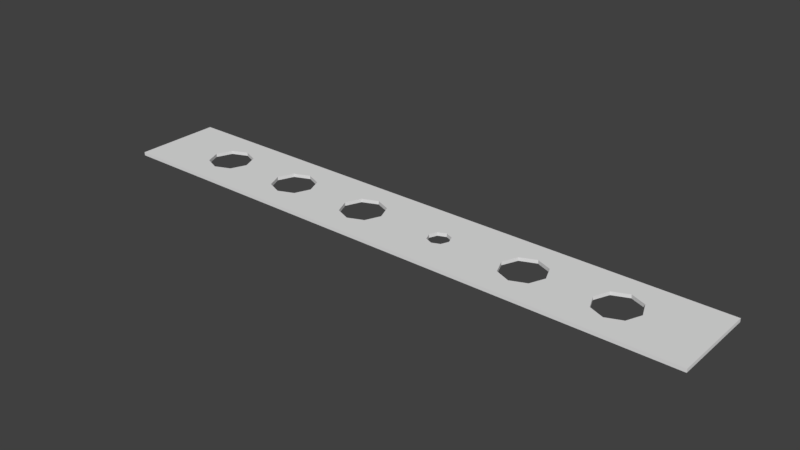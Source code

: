 # Source: Lochstreifen31.blend  (saved by Blender 2.77.0; exported with 4.5.12 LTS)
import bpy
from mathutils import Matrix  # noqa: F401  (used for matrix-valued properties, if any)

bpy.ops.wm.read_factory_settings(use_empty=True)
scene = bpy.context.scene
scene.name = 'Scene'

# ---- collections
col_collection_1 = bpy.data.collections.new('Collection 1'); scene.collection.children.link(col_collection_1)

# ---- world
world_world = bpy.data.worlds.new('World'); scene.world = world_world
world_world.color = (0.05088, 0.05088, 0.05088)
world_world.use_sun_shadow = False
world_world.sun_shadow_jitter_overblur = 0.0
world_world.cycles.sampling_method = 'MANUAL'

# ---- meshes
me_plane = bpy.data.meshes.new('Plane')
me_plane.from_pydata([(-1.0, -1.0, 0.0), (1.0, -1.0, 0.0), (-1.0, 1.0, 0.0), (1.0, 1.0, 0.0), (0.146, 1.0, 0.0), (0.146, -1.0, 0.0), (0.146, -0.25, 0.0), (0.1095, 0.0, 0.0), (0.146, 0.25, 0.0), (0.1825, 0.0, 0.0), (1.0, 0.0, 0.0), (-1.0, 0.0, 0.0), (0.1202, -0.1768, 0.0), (0.1202, 0.1768, 0.0), (0.1718, 0.1768, 0.0), (0.1718, -0.1768, 0.0), (0.7299, -1.0, 0.0), (0.7299, 1.0, 0.0), (0.6783, 0.3535, 0.0), (0.8029, 0.0, 0.0), (0.6569, 0.0, 0.0), (0.7299, 0.5, 0.0), (0.7299, -0.5, 0.0), (0.6783, -0.3535, 0.0), (0.7815, 0.3535, 0.0), (0.7815, -0.3535, 0.0), (0.3863, 0.3535, 0.0), (0.4379, 1.0, 0.0), (0.4379, -1.0, 0.0), (0.5109, 0.0, 0.0), (0.3649, 0.0, 0.0), (0.4379, 0.5, 0.0), (0.4379, -0.5, 0.0), (0.3863, -0.3535, 0.0), (0.4895, 0.3535, 0.0), (0.4895, -0.3535, 0.0), (-0.4895, 0.3535, 0.0), (-0.3649, 0.0, 0.0), (-0.5109, 0.0, 0.0), (-0.4379, 0.5, 0.0), (-0.4379, -0.5, 0.0), (-0.4895, -0.3535, 0.0), (-0.3863, 0.3535, 0.0), (-0.3863, -0.3535, 0.0), (-0.4379, 1.0, 0.0), (-0.4379, -1.0, 0.0), (-0.146, -1.0, 0.0), (-0.146, 1.0, 0.0), (-0.1976, 0.3535, 0.0), (-0.07299, 0.0, 0.0), (-0.219, 0.0, 0.0), (-0.146, 0.5, 0.0), (-0.146, -0.5, 0.0), (-0.1976, -0.3535, 0.0), (-0.09437, 0.3535, 0.0), (-0.09437, -0.3535, 0.0), (-0.7299, 1.0, 0.0), (-0.7299, -1.0, 0.0), (-0.7815, 0.3535, 0.0), (-0.6569, 0.0, 0.0), (-0.8029, 0.0, 0.0), (-0.7299, 0.5, 0.0), (-0.7299, -0.5, 0.0), (-0.7815, -0.3535, 0.0), (-0.6783, 0.3535, 0.0), (-0.6783, -0.3535, 0.0), (-1.0, -1.0, 0.01), (1.0, -1.0, 0.01), (-1.0, 1.0, 0.01), (1.0, 1.0, 0.01), (0.146, 1.0, 0.01), (0.146, -1.0, 0.01), (0.146, -0.25, 0.01), (0.1095, 0.0, 0.01), (0.146, 0.25, 0.01), (0.1825, 0.0, 0.01), (1.0, 0.0, 0.01), (-1.0, 0.0, 0.01), (0.1202, -0.1768, 0.01), (0.1202, 0.1768, 0.01), (0.1718, 0.1768, 0.01), (0.1718, -0.1768, 0.01), (0.7299, -1.0, 0.01), (0.7299, 1.0, 0.01), (0.6783, 0.3535, 0.01), (0.8029, 0.0, 0.01), (0.6569, 0.0, 0.01), (0.7299, 0.5, 0.01), (0.7299, -0.5, 0.01), (0.6783, -0.3535, 0.01), (0.7815, 0.3535, 0.01), (0.7815, -0.3535, 0.01), (0.3863, 0.3535, 0.01), (0.4379, 1.0, 0.01), (0.4379, -1.0, 0.01), (0.5109, 0.0, 0.01), (0.3649, 0.0, 0.01), (0.4379, 0.5, 0.01), (0.4379, -0.5, 0.01), (0.3863, -0.3535, 0.01), (0.4895, 0.3535, 0.01), (0.4895, -0.3535, 0.01), (-0.4895, 0.3535, 0.01), (-0.3649, 0.0, 0.01), (-0.5109, 0.0, 0.01), (-0.4379, 0.5, 0.01), (-0.4379, -0.5, 0.01), (-0.4895, -0.3535, 0.01), (-0.3863, 0.3535, 0.01), (-0.3863, -0.3535, 0.01), (-0.4379, 1.0, 0.01), (-0.4379, -1.0, 0.01), (-0.146, -1.0, 0.01), (-0.146, 1.0, 0.01), (-0.1976, 0.3535, 0.01), (-0.07299, 0.0, 0.01), (-0.219, 0.0, 0.01), (-0.146, 0.5, 0.01), (-0.146, -0.5, 0.01), (-0.1976, -0.3535, 0.01), (-0.09437, 0.3535, 0.01), (-0.09437, -0.3535, 0.01), (-0.7299, 1.0, 0.01), (-0.7299, -1.0, 0.01), (-0.7815, 0.3535, 0.01), (-0.6569, 0.0, 0.01), (-0.8029, 0.0, 0.01), (-0.7299, 0.5, 0.01), (-0.7299, -0.5, 0.01), (-0.7815, -0.3535, 0.01), (-0.6783, 0.3535, 0.01), (-0.6783, -0.3535, 0.01)], [], [(22, 25, 19, 10, 1, 16), (10, 19, 24, 21, 17, 3), (9, 14, 8, 4, 27, 31, 26, 30), (20, 29, 34, 31, 27, 17, 21, 18), (35, 29, 20, 23, 22, 16, 28, 32), (15, 9, 30, 33, 32, 28, 5, 6), (38, 41, 40, 45, 57, 62, 65, 59), (11, 60, 63, 62, 57, 0), (43, 37, 50, 53, 52, 46, 45, 40), (37, 42, 39, 44, 47, 51, 48, 50), (13, 7, 49, 54, 51, 47, 4, 8), (5, 46, 52, 55, 49, 7, 12, 6), (2, 56, 61, 58, 60, 11), (38, 59, 64, 61, 56, 44, 39, 36), (88, 82, 67, 76, 85, 91), (76, 69, 83, 87, 90, 85), (75, 96, 92, 97, 93, 70, 74, 80), (86, 84, 87, 83, 93, 97, 100, 95), (101, 98, 94, 82, 88, 89, 86, 95), (81, 72, 71, 94, 98, 99, 96, 75), (104, 125, 131, 128, 123, 111, 106, 107), (77, 66, 123, 128, 129, 126), (109, 106, 111, 112, 118, 119, 116, 103), (103, 116, 114, 117, 113, 110, 105, 108), (79, 74, 70, 113, 117, 120, 115, 73), (71, 72, 78, 73, 115, 121, 118, 112), (68, 77, 126, 124, 127, 122), (104, 102, 105, 110, 122, 127, 130, 125), (57, 45, 111, 123), (25, 22, 88, 91), (56, 2, 68, 122), (21, 24, 90, 87), (46, 5, 71, 112), (22, 23, 89, 88), (15, 6, 72, 81), (44, 56, 122, 110), (19, 25, 91, 85), (2, 11, 77, 68), (45, 46, 112, 111), (18, 21, 87, 84), (12, 7, 73, 78), (4, 47, 113, 70), (33, 30, 96, 99), (13, 8, 74, 79), (55, 52, 118, 121), (17, 27, 93, 83), (14, 9, 75, 80), (53, 50, 116, 119), (28, 16, 82, 94), (20, 18, 84, 86), (54, 49, 115, 120), (34, 29, 95, 100), (50, 48, 114, 116), (30, 26, 92, 96), (51, 54, 120, 117), (31, 34, 100, 97), (52, 53, 119, 118), (32, 33, 99, 98), (43, 40, 106, 109), (49, 55, 121, 115), (29, 35, 101, 95), (1, 10, 76, 67), (48, 51, 117, 114), (26, 31, 97, 92), (6, 12, 78, 72), (7, 13, 79, 73), (8, 14, 80, 74), (9, 15, 81, 75), (16, 1, 67, 82), (0, 57, 123, 66), (41, 38, 104, 107), (3, 17, 83, 69), (65, 62, 128, 131), (42, 37, 103, 108), (24, 19, 85, 90), (63, 60, 126, 129), (38, 36, 102, 104), (35, 32, 98, 101), (64, 59, 125, 130), (39, 42, 108, 105), (60, 58, 124, 126), (40, 41, 107, 106), (61, 64, 130, 127), (37, 43, 109, 103), (27, 4, 70, 93), (62, 63, 129, 128), (36, 39, 105, 102), (5, 28, 94, 71), (11, 0, 66, 77), (59, 65, 131, 125), (47, 44, 110, 113), (23, 20, 86, 89), (10, 3, 69, 76), (58, 61, 127, 124)])
me_plane.use_remesh_preserve_volume = False
me_plane.use_remesh_preserve_attributes = False
me_plane.use_mirror_vertex_groups = False
me_plane.update()

# ---- objects
ob_plane = bpy.data.objects.new('Plane', me_plane)

# ---- transforms, parenting, visibility, modifiers, constraints
ob_plane.location = (0.0, 0.0, 0.0)
ob_plane.scale = (0.87, 0.127, 1.0)
ob_plane.lineart.crease_threshold = 0.0

# ---- collection membership
col_collection_1.objects.link(ob_plane)

# ---- scene / render settings (as saved in the file)
scene.frame_start = 1; scene.frame_end = 250; scene.frame_set(1)
scene.render.engine = 'BLENDER_EEVEE_NEXT'
scene.render.resolution_percentage = 50
scene.render.dither_intensity = 0.0
scene.cycles.use_denoising = False
scene.cycles.samples = 128
scene.cycles.sampling_pattern = 'TABULATED_SOBOL'
scene.cycles.light_sampling_threshold = 0.0
scene.cycles.use_adaptive_sampling = False
scene.cycles.use_light_tree = False
scene.cycles.blur_glossy = 0.0
scene.cycles.sample_clamp_indirect = 0.0
scene.view_settings.view_transform = 'Standard'
bpy.context.view_layer.update()

# ---- added for rendering (the .blend has no active camera and no usable light): camera, sun
cam_auto = bpy.data.cameras.new('AutoCamera')
cam_auto.lens = 50.0
cam_auto.sensor_width = 36.0
cam_auto.clip_end = 1000.0
ob_auto_camera = bpy.data.objects.new('AutoCamera', cam_auto)
scene.collection.objects.link(ob_auto_camera)
ob_auto_camera.location = (1.62698, -1.95238, 1.30658)
ob_auto_camera.rotation_euler = (1.09748, -7.21219e-08, 0.694738)
scene.camera = ob_auto_camera
light_auto_sun = bpy.data.lights.new('AutoSun', 'SUN')
light_auto_sun.energy = 3.0
light_auto_sun.angle = 0.0523599
ob_auto_sun = bpy.data.objects.new('AutoSun', light_auto_sun)
scene.collection.objects.link(ob_auto_sun)
ob_auto_sun.rotation_euler = (0.872665, 0.174533, 0.523599)
bpy.context.view_layer.update()

